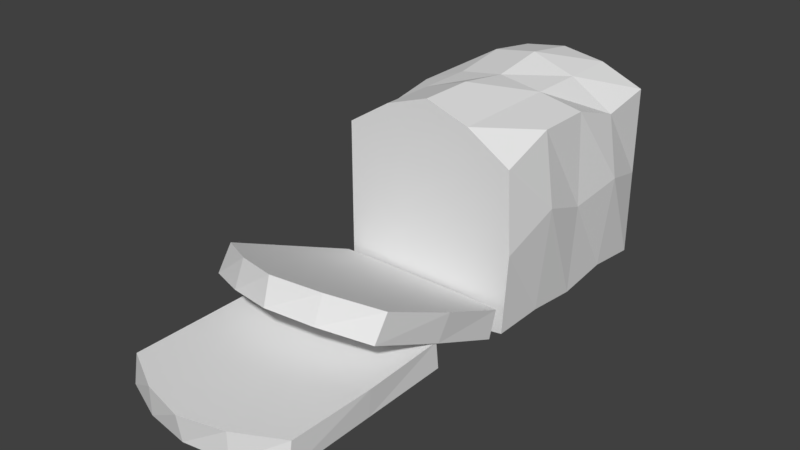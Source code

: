 # Source: breadsliced.blend  (saved by Blender 2.80.75; exported with 4.5.12 LTS)
import bpy
from mathutils import Matrix  # noqa: F401  (used for matrix-valued properties, if any)

bpy.ops.wm.read_factory_settings(use_empty=True)
scene = bpy.context.scene
scene.name = 'Scene'

# ---- collections
col_collection_1 = bpy.data.collections.new('Collection 1'); scene.collection.children.link(col_collection_1)

# ---- world
world_world = bpy.data.worlds.new('World'); scene.world = world_world
world_world.color = (0.05088, 0.05088, 0.05088)
world_world.use_sun_shadow = False
world_world.sun_shadow_jitter_overblur = 0.0
world_world.cycles.sampling_method = 'MANUAL'

# ---- meshes
me_cube_002 = bpy.data.meshes.new('Cube.002')
me_cube_002.from_pydata([(-1.0, 1.0, -1.0), (-1.0, 1.0, 1.0), (1.0, 1.0, -1.0), (1.0, 1.0, 1.0), (0.0, 1.0, -1.0), (0.0, 1.0, 1.283), (0.5, 1.0, 1.206), (0.5, 1.0, -1.0), (-0.5, 1.0, -1.0), (-0.5, 1.0, 1.206), (-1.0, 0.6, -0.9549), (-1.0, 0.2, -0.9549), (-1.0, -0.2, -0.9549), (-1.0, -0.6, -0.9549), (-1.0, -0.6, 0.8895), (-1.0, -0.2, 0.8895), (-1.0, 0.2, 1.0), (-1.0, 0.6, 0.8895), (1.0, -0.6, -0.9287), (1.0, -0.2, -0.9287), (1.0, 0.2, -1.0), (1.0, 0.6, -0.9287), (1.0, 0.6, 0.8966), (1.0, 0.2, 1.112), (1.0, -0.2, 1.112), (1.0, -0.6, 0.8966), (0.0, 0.6, 1.376), (0.0, 0.2, 1.283), (0.0, -0.2, 1.376), (0.0, -0.6, 1.376), (0.0, 0.6, -1.0), (0.0, 0.2, -1.0), (0.0, -0.2, -1.0), (0.0, -0.6, -1.0), (0.5, 0.6, 1.206), (0.5, 0.2, 1.206), (0.5, -0.2, 1.206), (0.5, -0.6, 1.206), (0.5, 0.6, -1.0), (0.5, 0.2, -1.0), (0.5, -0.2, -1.0), (0.5, -0.6, -1.0), (-0.5, 0.6, -1.0), (-0.5, 0.2, -1.0), (-0.5, -0.2, -1.0), (-0.5, -0.6, -1.0), (-0.5, 0.6, 1.299), (-0.5, 0.2, 1.206), (-0.5, -0.2, 1.206), (-0.5, -0.6, 1.206), (-0.8299, 1.025, -1.0), (-0.8299, 1.025, 0.8646), (0.8299, 1.025, -1.0), (0.8299, 1.025, 0.8646), (0.0, 1.025, -1.0), (0.0, 1.063, 1.148), (0.415, 1.063, 1.071), (0.415, 1.025, -1.0), (-0.415, 1.025, -1.0), (-0.415, 1.063, 1.071), (-1.0, 1.0, 0.0), (1.0, 1.0, 0.0), (1.118, 0.6, 0.1824), (1.05, 0.2, 0.05622), (1.118, -0.2, 0.2903), (1.05, -0.6, -0.01604), (-1.0, -0.6, -0.03267), (-1.16, -0.2, -0.03267), (-1.16, 0.2, 0.02257), (-1.16, 0.6, -0.03267), (-0.8299, 1.025, -0.06768), (0.8299, 1.025, -0.06768), (0.0, 1.033, 0.07389), (0.415, 1.033, 0.03545), (-0.415, 1.033, 0.03545), (-1.0, -0.6568, -0.5992), (-1.0, -1.726, 0.1679), (1.0, -0.672, -0.5883), (1.0, -1.73, 0.1708), (0.0, -2.009, 0.3703), (0.0, -0.6306, -0.618), (0.5, -1.91, 0.2996), (0.5, -0.6306, -0.618), (-0.5, -0.6306, -0.618), (-0.5, -1.91, 0.2996), (1.05, -1.201, -0.2087), (-1.0, -1.192, -0.2157), (-1.0, -0.7269, -0.8938), (1.0, -1.844, -0.09291), (0.0, -2.065, 0.06571), (0.0, -0.7138, -0.9032), (0.5, -1.993, 0.01436), (0.5, -0.7138, -0.9032), (-0.5, -0.7138, -0.9032), (-0.5, -1.993, 0.01436), (-1.0, -1.842, -0.09439), (1.0, -0.7345, -0.8884), (-1.0, -1.284, -0.4941), (1.025, -1.289, -0.4907), (-1.0, -1.265, -0.7973), (-1.0, -2.54, -0.7973), (1.0, -1.265, -0.7973), (1.0, -2.54, -0.7973), (0.0, -1.265, -0.7973), (0.0, -2.721, -0.7973), (0.5, -1.265, -0.7973), (0.5, -2.672, -0.7973), (-0.5, -2.672, -0.7973), (-0.5, -1.265, -0.7973), (-0.8511, -1.265, -0.9335), (-0.8511, -2.455, -0.9335), (0.8511, -1.265, -0.9335), (0.8511, -2.455, -0.9335), (0.0, -1.265, -0.9335), (0.0, -2.636, -0.9335), (0.4256, -1.265, -0.9335), (0.4256, -2.587, -0.9335), (-0.4256, -2.587, -0.9335), (-0.4256, -1.265, -0.9335), (-1.0, -1.902, -0.7973), (1.0, -1.902, -0.7973), (-0.8511, -1.86, -0.9335), (0.8511, -1.86, -0.9335), (0.0, -1.95, -1.11), (0.4256, -1.926, -1.11), (-0.4256, -1.926, -1.11), (-1.0, -1.279, -0.4837), (1.0, -2.507, -0.4837), (0.0, -2.75, -0.4837), (0.0, -1.265, -0.4837), (0.5, -2.672, -0.4837), (0.5, -1.265, -0.4837), (-0.5, -1.265, -0.4837), (-0.5, -2.672, -0.4837), (-1.0, -2.505, -0.4837), (1.0, -1.288, -0.4837), (-1.0, -1.892, -0.4837), (1.025, -1.897, -0.4837), (-0.4543, -0.6, 1.102), (0.0003739, -0.6, 1.257), (-0.4543, -0.6, -0.9046), (-0.9091, -0.6, -0.8635), (0.4551, -0.6, -0.9046), (0.0003739, -0.6, -0.9046), (0.4551, -0.6, 1.102), (0.9098, -0.6, 0.8203), (-0.9091, -0.6, 0.8138), (0.9098, -0.6, -0.8397), (0.9549, -0.6, -0.009741), (-0.9091, -0.6, -0.02486), (0.9033, -1.902, -0.4837), (0.8815, -1.365, -0.4837), (-0.881, -1.898, -0.4837), (-0.881, -1.357, -0.4837), (-0.881, -2.438, -0.4837), (-0.4404, -2.585, -0.4837), (0.0002451, -2.654, -0.4837), (-0.4404, -1.345, -0.4837), (0.4409, -1.345, -0.4837), (0.0002451, -1.345, -0.4837), (0.4409, -2.585, -0.4837), (0.8815, -2.44, -0.4837), (-0.9116, -0.7757, -0.8588), (-0.9116, -1.8, -0.1241), (0.9494, -1.292, -0.4883), (0.9266, -0.7826, -0.8538), (-0.452, -1.939, -0.02412), (0.007536, -2.005, 0.02308), (-0.452, -0.7636, -0.8675), (0.4671, -0.7636, -0.8675), (0.007536, -0.7636, -0.8675), (0.4671, -1.939, -0.02412), (0.9266, -1.802, -0.1227), (-0.4522, -1.847, 0.2541), (0.0003917, -1.936, 0.3181), (-0.4522, -0.6886, -0.5764), (-0.9047, -0.7123, -0.5594), (0.453, -0.6886, -0.5764), (0.0003917, -0.6886, -0.5764), (0.453, -1.847, 0.2541), (0.9055, -1.684, 0.1376), (-0.9047, -1.68, 0.1349), (0.9055, -0.726, -0.5496), (0.9504, -1.205, -0.206), (-0.9047, -1.196, -0.2123)], [], [(69, 60, 1, 17), (5, 55, 56, 6), (9, 59, 55, 5), (1, 51, 59, 9), (61, 71, 52, 2), (5, 26, 46, 9), (26, 27, 47, 46), (27, 28, 48, 47), (28, 29, 49, 48), (0, 10, 42, 8), (10, 11, 43, 42), (11, 12, 44, 43), (12, 13, 45, 44), (4, 30, 38, 7), (30, 31, 39, 38), (31, 32, 40, 39), (32, 33, 41, 40), (3, 22, 34, 6), (22, 23, 35, 34), (23, 24, 36, 35), (24, 25, 37, 36), (8, 42, 30, 4), (42, 43, 31, 30), (43, 44, 32, 31), (44, 45, 33, 32), (6, 34, 26, 5), (34, 35, 27, 26), (35, 36, 28, 27), (36, 37, 29, 28), (9, 46, 17, 1), (46, 47, 16, 17), (47, 48, 15, 16), (48, 49, 14, 15), (7, 38, 21, 2), (38, 39, 20, 21), (39, 40, 19, 20), (40, 41, 18, 19), (61, 62, 22, 3), (62, 63, 23, 22), (63, 64, 24, 23), (64, 65, 25, 24), (66, 67, 15, 14), (67, 68, 16, 15), (68, 69, 17, 16), (73, 71, 53, 56), (74, 72, 55, 59), (72, 73, 56, 55), (70, 74, 59, 51), (60, 70, 51, 1), (8, 58, 50, 0), (4, 54, 58, 8), (6, 56, 53, 3), (2, 52, 57, 7), (7, 57, 54, 4), (0, 50, 70, 60), (50, 58, 74, 70), (54, 57, 73, 72), (58, 54, 72, 74), (57, 52, 71, 73), (11, 10, 69, 68), (12, 11, 68, 67), (13, 12, 67, 66), (19, 18, 65, 64), (20, 19, 64, 63), (21, 20, 63, 62), (2, 21, 62, 61), (3, 53, 71, 61), (49, 138, 146, 14), (10, 0, 60, 69), (97, 86, 76, 95), (87, 75, 86, 97), (182, 183, 180, 179, 174, 173, 181, 184, 176, 175, 178, 177), (80, 178, 175, 83), (77, 182, 177, 82), (84, 173, 174, 79), (78, 180, 183, 85), (81, 179, 180, 78), (76, 181, 173, 84), (75, 176, 184, 86), (82, 177, 178, 80), (79, 174, 179, 81), (85, 183, 182, 77), (83, 175, 176, 75), (86, 184, 181, 76), (77, 96, 98, 85), (130, 160, 161, 127), (95, 163, 162, 87), (79, 89, 94, 84), (75, 87, 93, 83), (80, 90, 92, 82), (78, 88, 91, 81), (83, 93, 90, 80), (81, 91, 89, 79), (84, 94, 95, 76), (82, 92, 96, 77), (85, 98, 88, 78), (137, 120, 102, 127), (108, 118, 113, 103), (131, 105, 101, 135), (133, 107, 100, 134), (130, 106, 104, 128), (132, 108, 103, 129), (99, 109, 118, 108), (105, 115, 111, 101), (127, 102, 106, 130), (129, 103, 105, 131), (126, 99, 108, 132), (128, 104, 107, 133), (102, 112, 116, 106), (125, 121, 110, 117), (124, 123, 114, 116), (122, 124, 116, 112), (123, 125, 117, 114), (103, 113, 115, 105), (107, 117, 110, 100), (119, 121, 109, 99), (106, 116, 114, 104), (104, 114, 117, 107), (120, 122, 112, 102), (101, 111, 122, 120), (100, 110, 121, 119), (113, 118, 125, 123), (111, 115, 124, 122), (115, 113, 123, 124), (118, 109, 121, 125), (135, 101, 120, 137), (99, 126, 136, 119), (119, 136, 134, 100), (138, 139, 144, 145, 148, 147, 142, 143, 140, 141, 149, 146), (13, 141, 140, 45), (65, 148, 145, 25), (41, 142, 147, 18), (33, 143, 142, 41), (18, 147, 148, 65), (14, 146, 149, 66), (25, 145, 144, 37), (66, 149, 141, 13), (45, 140, 143, 33), (37, 144, 139, 29), (29, 139, 138, 49), (151, 150, 161, 160, 156, 155, 154, 152, 153, 157, 159, 158), (133, 155, 156, 128), (135, 151, 158, 131), (137, 150, 151, 135), (129, 159, 157, 132), (132, 157, 153, 126), (127, 161, 150, 137), (126, 153, 152, 136), (128, 156, 160, 130), (131, 158, 159, 129), (136, 152, 154, 134), (134, 154, 155, 133), (162, 163, 166, 167, 171, 172, 164, 165, 169, 170, 168), (90, 170, 169, 92), (94, 166, 163, 95), (88, 172, 171, 91), (89, 167, 166, 94), (92, 169, 165, 96), (96, 165, 164, 98), (93, 168, 170, 90), (87, 162, 168, 93), (98, 164, 172, 88), (91, 171, 167, 89)])
_uv = me_cube_002.uv_layers.new(name='UVMap')
_uv.uv.foreach_set('vector', [0.8337, 0.2943, 0.806, 0.2975, 0.806, 0.3981, 0.8337, 0.387, 0.7366, 0.4266, 0.7366, 0.4129, 0.7078, 0.4052, 0.7019, 0.4188, 0.7713, 0.4188, 0.7654, 0.4052, 0.7366, 0.4129, 0.7366, 0.4266, 0.806, 0.3981, 0.7942, 0.3845, 0.7654, 0.4052, 0.7713, 0.4188, 0.6672, 0.2975, 0.679, 0.2907, 0.679, 0.197, 0.6672, 0.197, 0.7783, 0.5278, 0.806, 0.528, 0.806, 0.4776, 0.7783, 0.4774, 0.806, 0.528, 0.8337, 0.5278, 0.8337, 0.4774, 0.806, 0.4776, 0.8337, 0.5278, 0.8615, 0.528, 0.8615, 0.4774, 0.8337, 0.4774, 0.8615, 0.528, 0.8892, 0.528, 0.8892, 0.4774, 0.8615, 0.4774, 0.6361, 0.4356, 0.6083, 0.4356, 0.6083, 0.4859, 0.6361, 0.4859, 0.6083, 0.4356, 0.5806, 0.4356, 0.5806, 0.4859, 0.6083, 0.4859, 0.5806, 0.4356, 0.5528, 0.4356, 0.5528, 0.4859, 0.5806, 0.4859, 0.5528, 0.4356, 0.5251, 0.4356, 0.5251, 0.4859, 0.5528, 0.4859, 0.6361, 0.5362, 0.6083, 0.5362, 0.6083, 0.5864, 0.6361, 0.5864, 0.6083, 0.5362, 0.5806, 0.5362, 0.5806, 0.5864, 0.6083, 0.5864, 0.5806, 0.5362, 0.5528, 0.5362, 0.5528, 0.5864, 0.5806, 0.5864, 0.5528, 0.5362, 0.5251, 0.5362, 0.5251, 0.5864, 0.5528, 0.5864, 0.7783, 0.6279, 0.806, 0.6277, 0.806, 0.578, 0.7783, 0.578, 0.806, 0.6277, 0.8338, 0.6281, 0.8337, 0.578, 0.806, 0.578, 0.8338, 0.6281, 0.8615, 0.6281, 0.8615, 0.578, 0.8337, 0.578, 0.8615, 0.6281, 0.8893, 0.6277, 0.8892, 0.578, 0.8615, 0.578, 0.6361, 0.4859, 0.6083, 0.4859, 0.6083, 0.5362, 0.6361, 0.5362, 0.6083, 0.4859, 0.5806, 0.4859, 0.5806, 0.5362, 0.6083, 0.5362, 0.5806, 0.4859, 0.5528, 0.4859, 0.5528, 0.5362, 0.5806, 0.5362, 0.5528, 0.4859, 0.5251, 0.4859, 0.5251, 0.5362, 0.5528, 0.5362, 0.7783, 0.578, 0.806, 0.578, 0.806, 0.528, 0.7783, 0.5278, 0.806, 0.578, 0.8337, 0.578, 0.8337, 0.5278, 0.806, 0.528, 0.8337, 0.578, 0.8615, 0.578, 0.8615, 0.528, 0.8337, 0.5278, 0.8615, 0.578, 0.8892, 0.578, 0.8892, 0.528, 0.8615, 0.528, 0.7783, 0.4774, 0.806, 0.4776, 0.806, 0.4266, 0.7783, 0.4268, 0.806, 0.4776, 0.8337, 0.4774, 0.8338, 0.4268, 0.806, 0.4266, 0.8337, 0.4774, 0.8615, 0.4774, 0.8615, 0.4266, 0.8338, 0.4268, 0.8615, 0.4774, 0.8892, 0.4774, 0.8893, 0.4266, 0.8615, 0.4266, 0.6361, 0.5864, 0.6083, 0.5864, 0.6083, 0.6367, 0.6361, 0.6367, 0.6083, 0.5864, 0.5806, 0.5864, 0.5806, 0.6367, 0.6083, 0.6367, 0.5806, 0.5864, 0.5528, 0.5864, 0.5528, 0.6367, 0.5806, 0.6367, 0.5528, 0.5864, 0.5251, 0.5864, 0.5251, 0.6367, 0.5528, 0.6367, 0.7783, 0.5271, 0.7505, 0.5456, 0.7505, 0.6173, 0.7783, 0.6277, 0.7505, 0.5456, 0.7227, 0.5328, 0.7228, 0.639, 0.7505, 0.6173, 0.7227, 0.5328, 0.695, 0.5564, 0.695, 0.639, 0.7228, 0.639, 0.695, 0.5564, 0.6672, 0.5256, 0.6673, 0.6173, 0.695, 0.639, 0.917, 0.2943, 0.8892, 0.2943, 0.8892, 0.387, 0.917, 0.387, 0.8892, 0.2943, 0.8615, 0.2998, 0.8615, 0.3981, 0.8892, 0.387, 0.8615, 0.2998, 0.8337, 0.2943, 0.8337, 0.387, 0.8615, 0.3981, 0.7078, 0.3011, 0.679, 0.2907, 0.679, 0.3845, 0.7078, 0.4052, 0.7654, 0.3011, 0.7366, 0.305, 0.7366, 0.4129, 0.7654, 0.4052, 0.7366, 0.305, 0.7078, 0.3011, 0.7078, 0.4052, 0.7366, 0.4129, 0.7942, 0.2907, 0.7654, 0.3011, 0.7654, 0.4052, 0.7942, 0.3845, 0.806, 0.2975, 0.7942, 0.2907, 0.7942, 0.3845, 0.806, 0.3981, 0.6361, 0.4859, 0.6378, 0.4944, 0.6378, 0.4527, 0.6361, 0.4356, 0.6361, 0.5362, 0.6378, 0.5362, 0.6378, 0.4944, 0.6361, 0.4859, 0.7019, 0.4188, 0.7078, 0.4052, 0.679, 0.3845, 0.6672, 0.3981, 0.6361, 0.6367, 0.6378, 0.6196, 0.6378, 0.5779, 0.6361, 0.5864, 0.6361, 0.5864, 0.6378, 0.5779, 0.6378, 0.5362, 0.6361, 0.5362, 0.806, 0.197, 0.7942, 0.197, 0.7942, 0.2907, 0.806, 0.2975, 0.7942, 0.197, 0.7654, 0.197, 0.7654, 0.3011, 0.7942, 0.2907, 0.7366, 0.197, 0.7078, 0.197, 0.7078, 0.3011, 0.7366, 0.305, 0.7654, 0.197, 0.7366, 0.197, 0.7366, 0.305, 0.7654, 0.3011, 0.7078, 0.197, 0.679, 0.197, 0.679, 0.2907, 0.7078, 0.3011, 0.8615, 0.2015, 0.8337, 0.2015, 0.8337, 0.2943, 0.8615, 0.2998, 0.8892, 0.2015, 0.8615, 0.2015, 0.8615, 0.2998, 0.8892, 0.2943, 0.917, 0.2015, 0.8892, 0.2015, 0.8892, 0.2943, 0.917, 0.2943, 0.695, 0.4337, 0.6673, 0.4337, 0.6672, 0.5256, 0.695, 0.5564, 0.7228, 0.4266, 0.695, 0.4337, 0.695, 0.5564, 0.7227, 0.5328, 0.7505, 0.4337, 0.7228, 0.4266, 0.7227, 0.5328, 0.7505, 0.5456, 0.7783, 0.4266, 0.7505, 0.4337, 0.7505, 0.5456, 0.7783, 0.5271, 0.6672, 0.3981, 0.679, 0.3845, 0.679, 0.2907, 0.6672, 0.2975, 0.6326, 0.2141, 0.6294, 0.2245, 0.6609, 0.2535, 0.6672, 0.2459, 0.8337, 0.2015, 0.806, 0.197, 0.806, 0.2975, 0.8337, 0.2943, 0.6378, 0.7118, 0.6573, 0.7031, 0.6573, 0.6369, 0.6378, 0.6428, 0.6378, 0.7808, 0.6573, 0.7692, 0.6573, 0.7031, 0.6378, 0.7118, 0.1905, 0.7035, 0.1193, 0.6956, 0.0482, 0.7016, 0.02406, 0.7717, 0.01081, 0.8419, 0.02406, 0.9124, 0.04875, 0.9831, 0.1206, 0.9841, 0.1925, 0.9851, 0.196, 0.9147, 0.196, 0.8444, 0.196, 0.774, 0.6206, 0.743, 0.6166, 0.7429, 0.6166, 0.7884, 0.6206, 0.7933, 0.6178, 0.6424, 0.614, 0.6518, 0.6166, 0.6974, 0.6206, 0.6927, 0.5319, 0.7916, 0.5363, 0.7869, 0.5301, 0.7413, 0.5251, 0.7412, 0.5444, 0.641, 0.5476, 0.6506, 0.5808, 0.6467, 0.5811, 0.6367, 0.5319, 0.6911, 0.5363, 0.6959, 0.5476, 0.6506, 0.5444, 0.641, 0.5446, 0.8421, 0.5478, 0.8326, 0.5363, 0.7869, 0.5319, 0.7916, 0.6188, 0.8435, 0.615, 0.8339, 0.5814, 0.8332, 0.5817, 0.8428, 0.6206, 0.6927, 0.6166, 0.6974, 0.6166, 0.7429, 0.6206, 0.743, 0.5251, 0.7412, 0.5301, 0.7413, 0.5363, 0.6959, 0.5319, 0.6911, 0.5811, 0.6367, 0.5808, 0.6467, 0.614, 0.6518, 0.6178, 0.6424, 0.6206, 0.7933, 0.6166, 0.7884, 0.615, 0.8339, 0.6188, 0.8435, 0.5817, 0.8428, 0.5814, 0.8332, 0.5478, 0.8326, 0.5446, 0.8421, 0.9521, 0.5576, 0.9716, 0.57, 0.9715, 0.5014, 0.9521, 0.492, 0.7837, 0.6808, 0.7898, 0.6868, 0.7998, 0.6425, 0.7951, 0.6306, 0.6828, 0.6391, 0.6857, 0.648, 0.757, 0.6479, 0.7604, 0.639, 0.917, 0.2976, 0.9383, 0.2976, 0.9416, 0.2473, 0.9215, 0.2473, 0.6595, 0.4358, 0.639, 0.4356, 0.6382, 0.4859, 0.658, 0.486, 0.6578, 0.5363, 0.638, 0.5362, 0.6378, 0.5864, 0.6576, 0.5866, 0.9298, 0.3981, 0.9485, 0.3981, 0.9416, 0.3478, 0.9215, 0.3478, 0.658, 0.486, 0.6382, 0.4859, 0.638, 0.5362, 0.6578, 0.5363, 0.9215, 0.3478, 0.9416, 0.3478, 0.9383, 0.2976, 0.917, 0.2976, 0.9215, 0.2473, 0.9416, 0.2473, 0.9485, 0.197, 0.9299, 0.197, 0.6576, 0.5866, 0.6378, 0.5864, 0.6387, 0.6367, 0.6595, 0.6369, 0.9521, 0.492, 0.9715, 0.5014, 0.9716, 0.4328, 0.9521, 0.4266, 0.9485, 0.2616, 0.9703, 0.2611, 0.9703, 0.197, 0.9485, 0.2003, 0.9303, 0.4769, 0.9209, 0.4843, 0.9209, 0.5271, 0.9303, 0.5271, 0.9521, 0.5774, 0.9303, 0.5774, 0.9303, 0.6277, 0.9521, 0.6277, 0.9203, 0.5774, 0.8986, 0.5774, 0.899, 0.6277, 0.9209, 0.6277, 0.9203, 0.4769, 0.8986, 0.4769, 0.8984, 0.5271, 0.92, 0.5271, 0.9521, 0.4769, 0.9303, 0.4769, 0.9303, 0.5271, 0.9521, 0.5271, 0.9303, 0.4266, 0.9209, 0.4415, 0.9209, 0.4843, 0.9303, 0.4769, 0.9303, 0.5774, 0.9209, 0.5699, 0.9209, 0.6127, 0.9303, 0.6277, 0.9209, 0.4266, 0.899, 0.4266, 0.8986, 0.4769, 0.9203, 0.4769, 0.9521, 0.5271, 0.9303, 0.5271, 0.9303, 0.5774, 0.9521, 0.5774, 0.9521, 0.4266, 0.9303, 0.4266, 0.9303, 0.4769, 0.9521, 0.4769, 0.92, 0.5271, 0.8984, 0.5271, 0.8986, 0.5774, 0.9203, 0.5774, 0.899, 0.4266, 0.8899, 0.4416, 0.8894, 0.4843, 0.8986, 0.4769, 0.9306, 0.6858, 0.9351, 0.643, 0.8938, 0.643, 0.8847, 0.6858, 0.9306, 0.7714, 0.9289, 0.7286, 0.8813, 0.7286, 0.8847, 0.7714, 0.9351, 0.8142, 0.9306, 0.7714, 0.8847, 0.7714, 0.8938, 0.8142, 0.9289, 0.7286, 0.9306, 0.6858, 0.8847, 0.6858, 0.8813, 0.7286, 0.9303, 0.5271, 0.9209, 0.5271, 0.9209, 0.5699, 0.9303, 0.5774, 0.8986, 0.5774, 0.8894, 0.5699, 0.8899, 0.6127, 0.899, 0.6277, 0.9321, 0.6281, 0.9351, 0.643, 0.9764, 0.643, 0.9764, 0.6281, 0.8986, 0.4769, 0.8894, 0.4843, 0.8893, 0.5271, 0.8984, 0.5271, 0.8984, 0.5271, 0.8893, 0.5271, 0.8894, 0.5699, 0.8986, 0.5774, 0.9321, 0.8292, 0.9351, 0.8142, 0.8938, 0.8142, 0.8879, 0.8292, 0.9764, 0.8292, 0.9764, 0.8142, 0.9351, 0.8142, 0.9321, 0.8292, 0.8879, 0.6281, 0.8938, 0.643, 0.9351, 0.643, 0.9321, 0.6281, 0.9764, 0.7286, 0.9764, 0.6858, 0.9306, 0.6858, 0.9289, 0.7286, 0.9764, 0.8142, 0.9764, 0.7714, 0.9306, 0.7714, 0.9351, 0.8142, 0.9764, 0.7714, 0.9764, 0.7286, 0.9289, 0.7286, 0.9306, 0.7714, 0.9764, 0.6858, 0.9764, 0.643, 0.9351, 0.643, 0.9306, 0.6858, 0.9485, 0.3229, 0.9703, 0.3252, 0.9703, 0.2611, 0.9485, 0.2616, 0.992, 0.197, 0.9703, 0.1984, 0.9703, 0.2601, 0.992, 0.2611, 0.992, 0.2611, 0.9703, 0.2601, 0.9703, 0.3217, 0.992, 0.3252, 0.2234, 0.04263, 0.1559, 0.01861, 0.08831, 0.04262, 0.02076, 0.08636, 0.01406, 0.2153, 0.02076, 0.3442, 0.08831, 0.3543, 0.1559, 0.3543, 0.2234, 0.3543, 0.291, 0.3479, 0.291, 0.2176, 0.291, 0.08737, 0.6672, 0.4311, 0.6609, 0.4219, 0.6294, 0.426, 0.6326, 0.4356, 0.5251, 0.3368, 0.5316, 0.3362, 0.5348, 0.2528, 0.5285, 0.2451, 0.5632, 0.4356, 0.5663, 0.426, 0.5348, 0.4195, 0.5285, 0.4284, 0.5979, 0.4356, 0.5978, 0.426, 0.5663, 0.426, 0.5632, 0.4356, 0.5285, 0.4284, 0.5348, 0.4195, 0.5316, 0.3362, 0.5251, 0.3368, 0.6672, 0.2459, 0.6609, 0.2535, 0.6609, 0.3377, 0.6672, 0.3385, 0.5285, 0.2451, 0.5348, 0.2528, 0.5663, 0.2245, 0.5632, 0.2141, 0.6672, 0.3385, 0.6609, 0.3377, 0.6609, 0.4219, 0.6672, 0.4311, 0.6326, 0.4356, 0.6294, 0.426, 0.5978, 0.426, 0.5979, 0.4356, 0.5632, 0.2141, 0.5663, 0.2245, 0.5978, 0.209, 0.5979, 0.197, 0.5979, 0.197, 0.5978, 0.209, 0.6294, 0.2245, 0.6326, 0.2141, 0.2174, 0.3806, 0.1375, 0.3772, 0.0577, 0.3806, 0.03616, 0.4491, 0.02586, 0.5177, 0.03616, 0.5862, 0.05799, 0.6547, 0.1382, 0.6547, 0.2185, 0.6547, 0.2203, 0.5862, 0.2203, 0.5177, 0.2203, 0.4491, 0.7837, 0.7814, 0.7898, 0.7754, 0.7849, 0.7311, 0.7783, 0.7311, 0.8797, 0.6306, 0.8744, 0.6425, 0.8758, 0.6868, 0.8813, 0.6808, 0.8374, 0.6281, 0.8371, 0.6403, 0.8744, 0.6425, 0.8797, 0.6306, 0.8813, 0.7311, 0.8758, 0.7311, 0.8758, 0.7754, 0.8813, 0.7814, 0.8813, 0.7814, 0.8758, 0.7754, 0.8749, 0.8197, 0.8803, 0.8316, 0.7951, 0.6306, 0.7998, 0.6425, 0.8371, 0.6403, 0.8374, 0.6281, 0.8803, 0.8316, 0.8749, 0.8197, 0.8374, 0.8197, 0.8378, 0.8316, 0.7783, 0.7311, 0.7849, 0.7311, 0.7898, 0.6868, 0.7837, 0.6808, 0.8813, 0.6808, 0.8758, 0.6868, 0.8758, 0.7311, 0.8813, 0.7311, 0.8378, 0.8316, 0.8374, 0.8197, 0.7999, 0.8197, 0.7953, 0.8316, 0.7953, 0.8316, 0.7999, 0.8197, 0.7898, 0.7754, 0.7837, 0.7814, 0.4534, 0.6942, 0.3006, 0.6944, 0.2799, 0.7659, 0.27, 0.8374, 0.2799, 0.9089, 0.3004, 0.9803, 0.3764, 0.9838, 0.4523, 0.9801, 0.4552, 0.9087, 0.4552, 0.8372, 0.4552, 0.7657, 0.7613, 0.7396, 0.7578, 0.7403, 0.7578, 0.7865, 0.7613, 0.7898, 0.6722, 0.6894, 0.676, 0.6942, 0.6857, 0.648, 0.6828, 0.6391, 0.6826, 0.8402, 0.6855, 0.8328, 0.676, 0.7866, 0.6722, 0.79, 0.6672, 0.7397, 0.6714, 0.7404, 0.676, 0.6942, 0.6722, 0.6894, 0.7613, 0.7898, 0.7578, 0.7865, 0.7565, 0.8327, 0.7599, 0.8401, 0.7599, 0.8401, 0.7565, 0.8327, 0.721, 0.8351, 0.7213, 0.8427, 0.7613, 0.6893, 0.7578, 0.6941, 0.7578, 0.7403, 0.7613, 0.7396, 0.7604, 0.639, 0.757, 0.6479, 0.7578, 0.6941, 0.7613, 0.6893, 0.7213, 0.8427, 0.721, 0.8351, 0.6855, 0.8328, 0.6826, 0.8402, 0.6722, 0.79, 0.676, 0.7866, 0.6714, 0.7404, 0.6672, 0.7397])
me_cube_002.use_remesh_preserve_volume = False
me_cube_002.use_remesh_preserve_attributes = False
me_cube_002.use_mirror_vertex_groups = False
me_cube_002.update()

# ---- objects
ob_cube = bpy.data.objects.new('Cube', me_cube_002)

# ---- transforms, parenting, visibility, modifiers, constraints
ob_cube.location = (0.8881, -2.676, 0.2723)
ob_cube.scale = (1.0, 1.568, 1.0)
ob_cube.lineart.crease_threshold = 0.0

# ---- collection membership
col_collection_1.objects.link(ob_cube)

# ---- scene / render settings (as saved in the file)
scene.frame_start = 1; scene.frame_end = 250; scene.frame_set(1)
scene.render.engine = 'BLENDER_EEVEE_NEXT'
scene.render.resolution_percentage = 50
scene.render.dither_intensity = 0.0
scene.cycles.use_denoising = False
scene.cycles.samples = 128
scene.cycles.sampling_pattern = 'TABULATED_SOBOL'
scene.cycles.use_adaptive_sampling = False
scene.cycles.use_light_tree = False
scene.cycles.blur_glossy = 0.0
scene.cycles.sample_clamp_indirect = 0.0
scene.view_settings.view_transform = 'Standard'
bpy.context.view_layer.update()

# ---- added for rendering (the .blend has no active camera and no usable light): camera, sun
cam_auto = bpy.data.cameras.new('AutoCamera')
cam_auto.lens = 50.0
cam_auto.sensor_width = 36.0
cam_auto.clip_end = 1000.0
ob_auto_camera = bpy.data.objects.new('AutoCamera', cam_auto)
scene.collection.objects.link(ob_auto_camera)
ob_auto_camera.location = (7.21914, -11.622, 5.48695)
ob_auto_camera.rotation_euler = (1.09748, -7.21219e-08, 0.694738)
scene.camera = ob_auto_camera
light_auto_sun = bpy.data.lights.new('AutoSun', 'SUN')
light_auto_sun.energy = 3.0
light_auto_sun.angle = 0.0523599
ob_auto_sun = bpy.data.objects.new('AutoSun', light_auto_sun)
scene.collection.objects.link(ob_auto_sun)
ob_auto_sun.rotation_euler = (0.872665, 0.174533, 0.523599)
bpy.context.view_layer.update()
